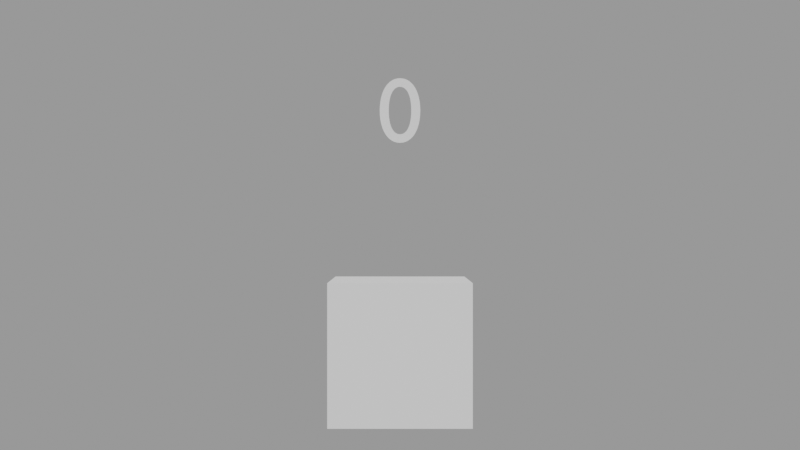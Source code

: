 # Source: Clicker.blend  (saved by Blender 3.0.42; exported with 4.5.12 LTS)
import bpy
from mathutils import Matrix  # noqa: F401  (used for matrix-valued properties, if any)

bpy.ops.wm.read_factory_settings(use_empty=True)
scene = bpy.context.scene
scene.name = 'Menu'

# ---- cameras
cam_camera_001 = bpy.data.cameras.new('Camera.001')

# ---- meshes
me_cube_002 = bpy.data.meshes.new('Cube.002')
me_cube_002.from_pydata([(-1.0, -1.0, -1.0), (-1.0, -1.0, 1.0), (-1.0, 1.0, -1.0), (-1.0, 1.0, 1.0), (1.0, -1.0, -1.0), (1.0, -1.0, 1.0), (1.0, 1.0, -1.0), (1.0, 1.0, 1.0)], [], [(0, 1, 3, 2), (2, 3, 7, 6), (6, 7, 5, 4), (4, 5, 1, 0), (2, 6, 4, 0), (7, 3, 1, 5)])
_uv = me_cube_002.uv_layers.new(name='UVMap')
_uv.uv.foreach_set('vector', [0.375, 0.0, 0.625, 0.0, 0.625, 0.25, 0.375, 0.25, 0.375, 0.25, 0.625, 0.25, 0.625, 0.5, 0.375, 0.5, 0.375, 0.5, 0.625, 0.5, 0.625, 0.75, 0.375, 0.75, 0.375, 0.75, 0.625, 0.75, 0.625, 1.0, 0.375, 1.0, 0.125, 0.5, 0.375, 0.5, 0.375, 0.75, 0.125, 0.75, 0.625, 0.5, 0.875, 0.5, 0.875, 0.75, 0.625, 0.75])
me_cube_002.use_remesh_fix_poles = True
me_cube_002.use_remesh_preserve_attributes = False
me_cube_002.update()

# ---- curves / text
txt_text_001 = bpy.data.curves.new('Text.001', 'FONT')
txt_text_001.dimensions = '2D'
txt_text_001.body = '0'
txt_text_001.align_x = 'CENTER'

# ---- objects
ob_camera_001 = bpy.data.objects.new('Camera.001', cam_camera_001)
ob_cube_001 = bpy.data.objects.new('Cube.001', me_cube_002)
ob_counter = bpy.data.objects.new('Counter', txt_text_001)

# ---- transforms, parenting, visibility, modifiers, constraints
ob_camera_001.location = (0.0, -12.03, 1.975)
ob_camera_001.rotation_euler = (1.571, -0.0, -0.0)
ob_cube_001.location = (0.0, 0.0, 0.6461)
ob_cube_001.scale = (0.7399, 0.7399, 0.7399)
ob_counter.location = (0.0, 0.0, 2.876)
ob_counter.rotation_euler = (1.571, 0.0, 0.0)

# ---- collection membership
scene.collection.objects.link(ob_camera_001)
scene.collection.objects.link(ob_cube_001)
scene.collection.objects.link(ob_counter)

# ---- scene / render settings (as saved in the file)
scene.camera = ob_camera_001
scene.frame_start = 1; scene.frame_end = 250; scene.frame_set(1)
scene.render.engine = 'BLENDER_EEVEE_NEXT'
scene.render.image_settings.exr_codec = 'NONE'
scene.render.simplify_subdivision_render = 0
scene.render.simplify_child_particles_render = 0.0
scene.cycles.sampling_pattern = 'TABULATED_SOBOL'
scene.cycles.use_light_tree = False
scene.view_settings.view_transform = 'Filmic'
bpy.context.view_layer.update()

# ---- added for rendering (the .blend has no usable light): sun + grey world if the file has none
light_auto_sun = bpy.data.lights.new('AutoSun', 'SUN')
light_auto_sun.energy = 3.0
light_auto_sun.angle = 0.0523599
ob_auto_sun = bpy.data.objects.new('AutoSun', light_auto_sun)
scene.collection.objects.link(ob_auto_sun)
ob_auto_sun.rotation_euler = (0.872665, 0.174533, 0.523599)
if scene.world is None:
    world_auto = bpy.data.worlds.new('AutoWorld')
    world_auto.color = (0.3, 0.3, 0.3)
    scene.world = world_auto
bpy.context.view_layer.update()
